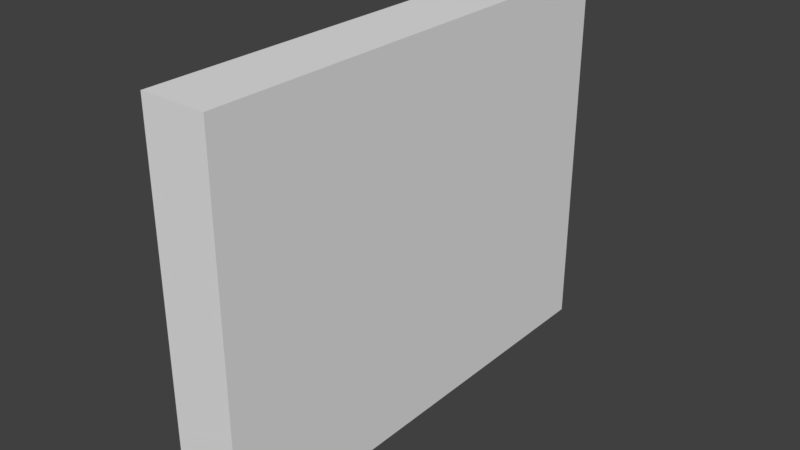 # Source: Wand.blend  (saved by Blender 2.78.0; exported with 4.5.12 LTS)
import bpy
from mathutils import Matrix  # noqa: F401  (used for matrix-valued properties, if any)

bpy.ops.wm.read_factory_settings(use_empty=True)
scene = bpy.context.scene
scene.name = 'Scene'

# ---- collections
col_collection_1 = bpy.data.collections.new('Collection 1'); scene.collection.children.link(col_collection_1)

# ---- materials (node trees are filled in below, after node groups)
mat_wandmaterial = bpy.data.materials.new('WandMaterial')
mat_wandmaterial.alpha_threshold = 0.0
mat_wandmaterial.use_transparent_shadow = False
mat_wandmaterial.roughness = 0.5

# ---- material node trees

# ---- world
world_world = bpy.data.worlds.new('World'); scene.world = world_world
world_world.color = (0.05088, 0.05088, 0.05088)
world_world.use_sun_shadow = False
world_world.sun_shadow_jitter_overblur = 0.0
world_world.cycles.sampling_method = 'MANUAL'

# ---- meshes
me_cube_001 = bpy.data.meshes.new('Cube.001')
me_cube_001.from_pydata([(-1.0, -1.0, -1.0), (-1.0, -1.0, 1.0), (-1.0, 1.0, -1.0), (-1.0, 1.0, 1.0), (1.0, -1.0, -1.0), (1.0, -1.0, 1.0), (1.0, 1.0, -1.0), (1.0, 1.0, 1.0)], [], [(0, 1, 3, 2), (2, 3, 7, 6), (6, 7, 5, 4), (4, 5, 1, 0), (2, 6, 4, 0), (7, 3, 1, 5)])
me_cube_001.materials.append(mat_wandmaterial)
me_cube_001.use_remesh_preserve_volume = False
me_cube_001.use_remesh_preserve_attributes = False
me_cube_001.use_mirror_vertex_groups = False
me_cube_001.update()

# ---- objects
ob_cube_001 = bpy.data.objects.new('Cube.001', me_cube_001)

# ---- transforms, parenting, visibility, modifiers, constraints
ob_cube_001.location = (0.0, 0.0, 1.45)
ob_cube_001.scale = (0.25, 1.85, 1.45)
ob_cube_001.lineart.crease_threshold = 0.0

# ---- collection membership
col_collection_1.objects.link(ob_cube_001)

# ---- scene / render settings (as saved in the file)
scene.frame_start = 1; scene.frame_end = 250; scene.frame_set(1)
scene.render.engine = 'BLENDER_EEVEE_NEXT'
scene.render.resolution_percentage = 50
scene.render.dither_intensity = 0.0
scene.cycles.use_denoising = False
scene.cycles.samples = 128
scene.cycles.sampling_pattern = 'TABULATED_SOBOL'
scene.cycles.light_sampling_threshold = 0.0
scene.cycles.use_adaptive_sampling = False
scene.cycles.use_light_tree = False
scene.cycles.blur_glossy = 0.0
scene.cycles.sample_clamp_indirect = 0.0
scene.view_settings.view_transform = 'Standard'
bpy.context.view_layer.update()

# ---- added for rendering (the .blend has no active camera and no usable light): camera, sun
cam_auto = bpy.data.cameras.new('AutoCamera')
cam_auto.lens = 50.0
cam_auto.sensor_width = 36.0
cam_auto.clip_end = 1000.0
ob_auto_camera = bpy.data.objects.new('AutoCamera', cam_auto)
scene.collection.objects.link(ob_auto_camera)
ob_auto_camera.location = (4.37407, -5.24889, 4.94926)
ob_auto_camera.rotation_euler = (1.09748, -7.21219e-08, 0.694738)
scene.camera = ob_auto_camera
light_auto_sun = bpy.data.lights.new('AutoSun', 'SUN')
light_auto_sun.energy = 3.0
light_auto_sun.angle = 0.0523599
ob_auto_sun = bpy.data.objects.new('AutoSun', light_auto_sun)
scene.collection.objects.link(ob_auto_sun)
ob_auto_sun.rotation_euler = (0.872665, 0.174533, 0.523599)
bpy.context.view_layer.update()
